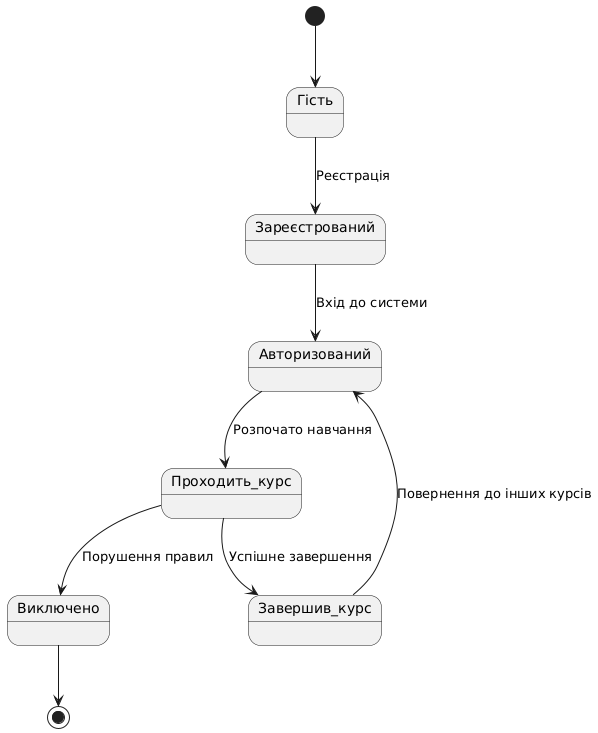

The diagram above was rendered by PlantUML. Its source (embedded in the PNG):
@startuml
[*] --> Гість
Гість --> Зареєстрований: Реєстрація
Зареєстрований --> Авторизований: Вхід до системи
Авторизований --> Проходить_курс: Розпочато навчання
Проходить_курс --> Завершив_курс: Успішне завершення
Проходить_курс --> Виключено: Порушення правил
Завершив_курс --> Авторизований: Повернення до інших курсів
Виключено --> [*]
@enduml